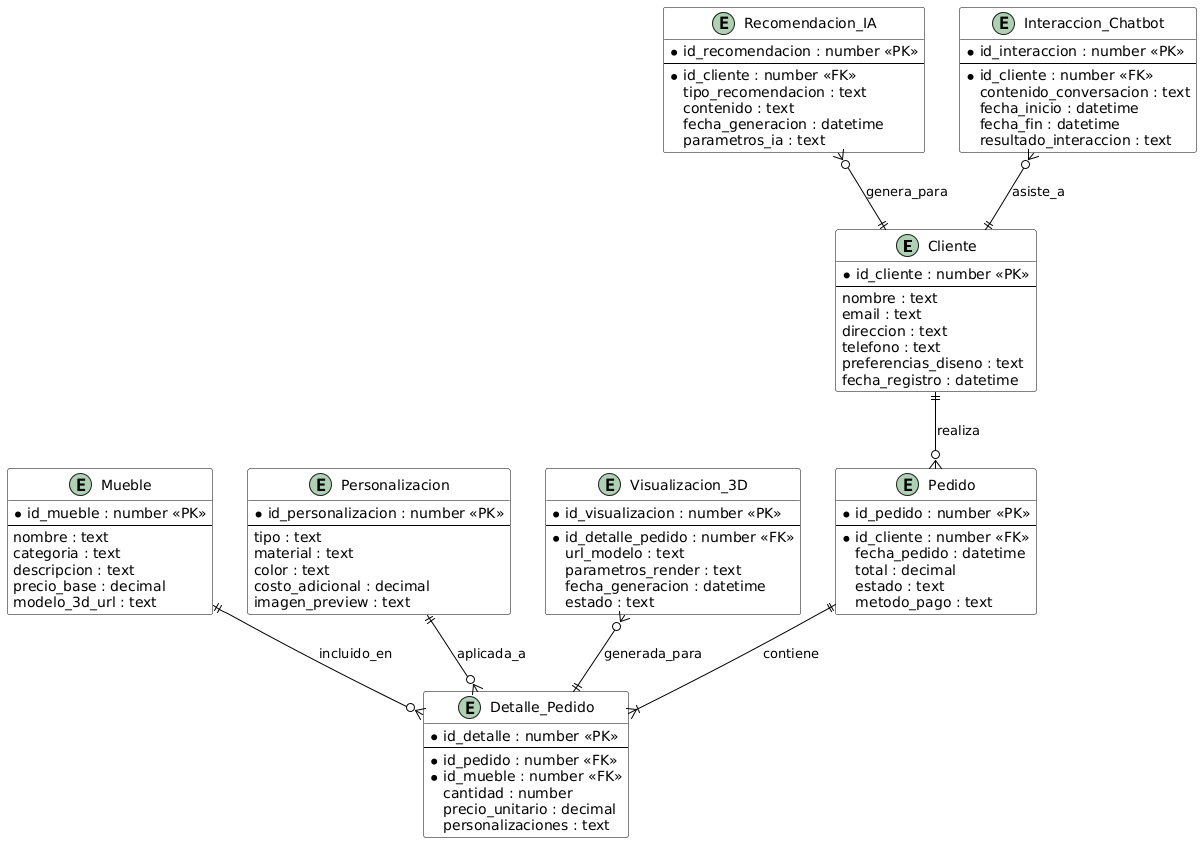

The diagram above was rendered by PlantUML. Its source (embedded in the PNG):
@startuml
' Estilo del diagrama
skinparam class {
    BackgroundColor White
    ArrowColor Black
    BorderColor Black
}

entity "Cliente" as cliente {
    *id_cliente : number <<PK>>
    --
    nombre : text
    email : text
    direccion : text
    telefono : text
    preferencias_diseno : text
    fecha_registro : datetime
}

entity "Pedido" as pedido {
    *id_pedido : number <<PK>>
    --
    *id_cliente : number <<FK>>
    fecha_pedido : datetime
    total : decimal
    estado : text
    metodo_pago : text
}

entity "Mueble" as mueble {
    *id_mueble : number <<PK>>
    --
    nombre : text
    categoria : text
    descripcion : text
    precio_base : decimal
    modelo_3d_url : text
}

entity "Detalle_Pedido" as detalle_pedido {
    *id_detalle : number <<PK>>
    --
    *id_pedido : number <<FK>>
    *id_mueble : number <<FK>>
    cantidad : number
    precio_unitario : decimal
    personalizaciones : text
}

entity "Personalizacion" as personalizacion {
    *id_personalizacion : number <<PK>>
    --
    tipo : text
    material : text
    color : text
    costo_adicional : decimal
    imagen_preview : text
}

entity "Recomendacion_IA" as recomendacion {
    *id_recomendacion : number <<PK>>
    --
    *id_cliente : number <<FK>>
    tipo_recomendacion : text
    contenido : text
    fecha_generacion : datetime
    parametros_ia : text
}

entity "Visualizacion_3D" as visualizacion {
    *id_visualizacion : number <<PK>>
    --
    *id_detalle_pedido : number <<FK>>
    url_modelo : text
    parametros_render : text
    fecha_generacion : datetime
    estado : text
}

entity "Interaccion_Chatbot" as chatbot {
    *id_interaccion : number <<PK>>
    --
    *id_cliente : number <<FK>>
    contenido_conversacion : text
    fecha_inicio : datetime
    fecha_fin : datetime
    resultado_interaccion : text
}

' Relaciones
cliente ||--o{ pedido : realiza
pedido ||--|{ detalle_pedido : contiene
mueble ||--o{ detalle_pedido : incluido_en
personalizacion ||--o{ detalle_pedido : aplicada_a
recomendacion }o--|| cliente : genera_para
visualizacion }o--|| detalle_pedido : generada_para
chatbot }o--|| cliente : asiste_a
@enduml